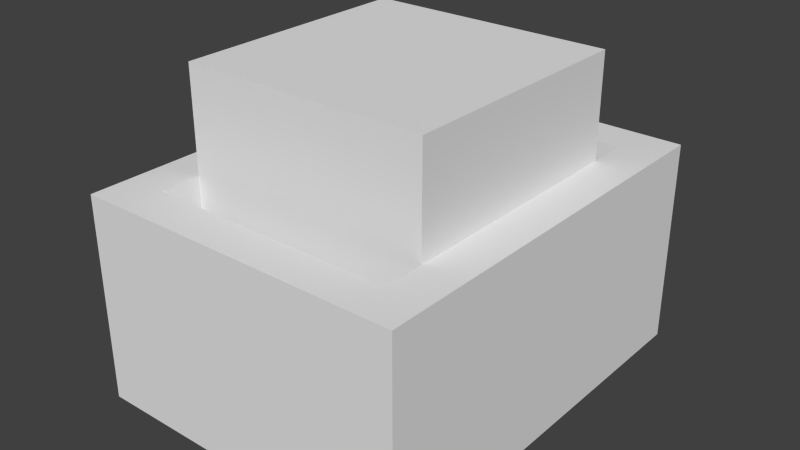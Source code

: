 # Source: minecart.blend  (saved by Blender 2.76.0; exported with 4.5.12 LTS)
import bpy
from mathutils import Matrix  # noqa: F401  (used for matrix-valued properties, if any)

bpy.ops.wm.read_factory_settings(use_empty=True)
scene = bpy.context.scene
scene.name = 'Scene'

# ---- collections
col_collection_1 = bpy.data.collections.new('Collection 1'); scene.collection.children.link(col_collection_1)

# ---- materials (node trees are filled in below, after node groups)
mat_minecart = bpy.data.materials.new('Minecart')
mat_minecart.alpha_threshold = 0.0
mat_minecart.use_transparent_shadow = False
mat_minecart.roughness = 0.5
mat_minecart.line_color = (0.0, 0.0, 0.0, 1.0)

# ---- material node trees

# ---- world
world_world = bpy.data.worlds.new('World'); scene.world = world_world
world_world.color = (0.05088, 0.05088, 0.05088)
world_world.use_sun_shadow = False
world_world.sun_shadow_jitter_overblur = 0.0
world_world.cycles.sampling_method = 'MANUAL'
world_world.cycles.sample_map_resolution = 256

# ---- meshes
me_cube_005 = bpy.data.meshes.new('Cube.005')
me_cube_005.from_pydata([(-1.0, -1.0, -1.0), (-1.0, -1.0, 1.0), (-1.0, 1.0, -1.0), (-1.0, 1.0, 1.0)], [], [(1, 3, 2, 0)])
_uv = me_cube_005.uv_layers.new(name='UVMap')
_uv.uv.foreach_set('vector', [1.0, 1.0, 0.0, 1.0, 0.0, 0.0, 1.0, 0.0])
me_cube_005.use_remesh_preserve_volume = False
me_cube_005.use_remesh_preserve_attributes = False
me_cube_005.use_mirror_vertex_groups = False
me_cube_005.update()
me_cube_004 = bpy.data.meshes.new('Cube.004')
me_cube_004.from_pydata([(1.0, -1.0, -1.0), (1.0, -1.0, 1.0), (1.0, 1.0, -1.0), (1.0, 1.0, 1.0)], [], [(3, 1, 0, 2)])
_uv = me_cube_004.uv_layers.new(name='UVMap')
_uv.uv.foreach_set('vector', [1.0, 1.0, 0.0, 1.0, 0.0, 0.0, 1.0, 0.0])
me_cube_004.use_remesh_preserve_volume = False
me_cube_004.use_remesh_preserve_attributes = False
me_cube_004.use_mirror_vertex_groups = False
me_cube_004.update()
me_cube_003 = bpy.data.meshes.new('Cube.003')
me_cube_003.from_pydata([(-1.0, -1.0, 1.0), (-1.0, 1.0, 1.0), (1.0, -1.0, 1.0), (1.0, 1.0, 1.0)], [], [(2, 3, 1, 0)])
_uv = me_cube_003.uv_layers.new(name='UVMap')
_uv.uv.foreach_set('vector', [0.0, 1.0, 0.0, 0.0, 1.0, 0.0, 1.0, 1.0])
me_cube_003.use_remesh_preserve_volume = False
me_cube_003.use_remesh_preserve_attributes = False
me_cube_003.use_mirror_vertex_groups = False
me_cube_003.update()
me_cube_002 = bpy.data.meshes.new('Cube.002')
me_cube_002.from_pydata([(-1.0, -1.0, -1.0), (-1.0, 1.0, -1.0), (1.0, -1.0, -1.0), (1.0, 1.0, -1.0)], [], [(0, 1, 3, 2)])
_uv = me_cube_002.uv_layers.new(name='UVMap')
_uv.uv.foreach_set('vector', [1.0, 0.0, 1.0, 1.0, 0.0, 1.0, 0.0, 0.0])
me_cube_002.use_remesh_preserve_volume = False
me_cube_002.use_remesh_preserve_attributes = False
me_cube_002.use_mirror_vertex_groups = False
me_cube_002.update()
me_cube_001 = bpy.data.meshes.new('Cube.001')
me_cube_001.from_pydata([(-1.0, 1.0, -1.0), (-1.0, 1.0, 1.0), (1.0, 1.0, -1.0), (1.0, 1.0, 1.0)], [], [(1, 3, 2, 0)])
_uv = me_cube_001.uv_layers.new(name='UVMap')
_uv.uv.foreach_set('vector', [1.0, 1.0, 0.0, 1.0, 0.0, 0.0, 1.0, 0.0])
me_cube_001.use_remesh_preserve_volume = False
me_cube_001.use_remesh_preserve_attributes = False
me_cube_001.use_mirror_vertex_groups = False
me_cube_001.update()
me_cube = bpy.data.meshes.new('Cube')
me_cube.from_pydata([(-1.0, -1.0, -1.0), (-1.0, -1.0, 1.0), (1.0, -1.0, -1.0), (1.0, -1.0, 1.0)], [], [(3, 1, 0, 2)])
_uv = me_cube.uv_layers.new(name='UVMap')
_uv.uv.foreach_set('vector', [1.0, 1.0, 0.0, 1.0, 0.0, 0.0, 1.0, 0.0])
me_cube.use_remesh_preserve_volume = False
me_cube.use_remesh_preserve_attributes = False
me_cube.use_mirror_vertex_groups = False
me_cube.update()
me_cube_696 = bpy.data.meshes.new('Cube.696')
me_cube_696.from_pydata([(-0.5, -0.625, 0.0), (0.5, -0.625, 0.0), (-0.5, -0.625, 0.125), (0.5, 0.625, 0.0), (-0.5, 0.625, 0.0), (0.5, 0.5, 0.125), (-0.5, 0.5, 0.125), (-0.5, 0.625, 0.125), (0.5, -0.625, 0.125), (-0.5, -0.625, 0.625), (0.5, -0.625, 0.625), (0.5, 0.625, 0.125), (0.5, 0.625, 0.625), (0.5, 0.5, 0.625), (-0.5, 0.5, 0.625), (-0.5, 0.625, 0.625), (-0.375, 0.5, 0.125), (-0.375, -0.5, 0.125), (-0.5, -0.5, 0.125), (-0.375, 0.5, 0.625), (-0.375, -0.5, 0.625), (-0.5, -0.5, 0.625), (-0.5, 0.5, 0.0), (-0.375, 0.5, 0.0), (-0.375, -0.5, 0.0), (-0.5, -0.5, 0.0), (0.5, -0.5, 0.0), (0.5, 0.5, 0.0), (0.5, -0.5, 0.125), (0.375, -0.5, 0.0), (0.375, 0.5, 0.0), (0.375, -0.5, 0.125), (0.375, 0.5, 0.125), (0.5, -0.5, 0.625), (0.375, -0.5, 0.625), (0.375, 0.5, 0.625)], [], [(31, 32, 16, 17), (29, 24, 23, 30), (2, 0, 1, 8), (28, 26, 27, 5), (26, 28, 8, 1), (26, 29, 30, 27), (12, 15, 14, 13), (0, 2, 18, 25), (6, 22, 25, 18), (16, 19, 20, 17), (14, 6, 18, 21), (22, 23, 24, 25), (14, 21, 20, 19), (12, 11, 7, 15), (6, 14, 15, 7), (5, 13, 14, 6), (0, 25, 26, 1), (11, 12, 13, 5), (9, 2, 8, 10), (28, 33, 10, 8), (18, 21, 33, 28), (2, 9, 21, 18), (9, 10, 33, 21), (11, 3, 4, 7), (22, 6, 7, 4), (3, 11, 5, 27), (3, 27, 22, 4), (33, 13, 35, 34), (31, 34, 35, 32), (33, 28, 5, 13)])
_uv = me_cube_696.uv_layers.new(name='UVMap')
_uv.uv.foreach_set('vector', [0.6562, 0.5625, 0.4062, 0.5625, 0.4062, 0.1875, 0.6562, 0.1875, 0.0625, 0.5625, 0.0625, 0.1875, 0.3125, 0.1875, 0.3125, 0.5625, 0.375, 0.625, 0.3438, 0.625, 0.3438, 0.125, 0.375, 0.125, 0.375, 0.6875, 0.375, 0.625, 0.625, 0.625, 0.625, 0.6875, 0.3125, 0.6875, 0.3125, 0.625, 0.3438, 0.625, 0.3438, 0.6875, 0.0625, 0.625, 0.0625, 0.5625, 0.3125, 0.5625, 0.3125, 0.625, 0.2812, 1.0, 0.03125, 1.0, 0.03125, 0.9375, 0.2812, 0.9375, 0.625, 0.625, 0.6562, 0.625, 0.6562, 0.6875, 0.625, 0.6875, 0.0625, 0.6875, 0.0625, 0.625, 0.3125, 0.625, 0.3125, 0.6875, 0.2812, 0.6875, 0.2812, 0.9375, 0.03125, 0.9375, 0.03125, 0.6875, 0.3125, 0.9375, 0.3125, 0.6875, 0.5625, 0.6875, 0.5625, 0.9375, 0.0625, 0.1875, 0.0625, 0.125, 0.3125, 0.125, 0.3125, 0.1875, 0.2812, 1.0, 0.03125, 1.0, 0.03125, 0.9375, 0.2812, 0.9375, 0.3125, 0.9375, 0.3125, 0.6875, 0.5625, 0.6875, 0.5625, 0.9375, 0.2812, 0.6875, 0.2812, 0.9375, 0.3125, 0.9375, 0.3125, 0.6875, 0.2812, 0.6875, 0.2812, 0.9375, 0.03125, 0.9375, 0.03125, 0.6875, 0.3438, 0.625, 0.3125, 0.625, 0.3125, 0.125, 0.3438, 0.125, 0.0, 0.6875, 0.0, 0.9375, 0.03125, 0.9375, 0.03125, 0.6875, 0.3125, 0.9375, 0.3125, 0.6875, 0.5625, 0.6875, 0.5625, 0.9375, 0.2812, 0.6875, 0.2812, 0.9375, 0.3125, 0.9375, 0.3125, 0.6875, 0.2812, 0.6875, 0.2812, 0.9375, 0.03125, 0.9375, 0.03125, 0.6875, 0.0, 0.6875, 0.0, 0.9375, 0.03125, 0.9375, 0.03125, 0.6875, 0.2812, 1.0, 0.03125, 1.0, 0.03125, 0.9375, 0.2812, 0.9375, 0.0, 0.125, 0.03125, 0.125, 0.03125, 0.625, 0.0, 0.625, 0.0625, 0.625, 0.0625, 0.6875, 0.03125, 0.6875, 0.03125, 0.625, 0.03125, 0.625, 0.0625, 0.625, 0.0625, 0.6875, 0.03125, 0.6875, 0.0625, 0.625, 0.03125, 0.625, 0.03125, 0.125, 0.0625, 0.125, 0.2812, 1.0, 0.03125, 1.0, 0.03125, 0.9375, 0.2812, 0.9375, 0.2812, 0.6875, 0.2812, 0.9375, 0.03125, 0.9375, 0.03125, 0.6875, 0.3125, 0.9375, 0.3125, 0.6875, 0.5625, 0.6875, 0.5625, 0.9375])
me_cube_696.materials.append(mat_minecart)
me_cube_696.use_remesh_preserve_volume = False
me_cube_696.use_remesh_preserve_attributes = False
me_cube_696.use_mirror_vertex_groups = False
me_cube_696.update()
me_upper = bpy.data.meshes.new('upper')
me_upper.from_pydata([(-0.1428, -1.119, -0.1878), (-0.1428, -1.119, 1.412), (-0.1428, -0.9759, -0.1878), (-0.1428, -0.9759, 1.412), (0.1428, -1.119, -0.1878), (0.1428, -1.119, 1.412), (0.1428, -0.9759, -0.1878), (0.1428, -0.9759, 1.412), (-0.9993, -0.9755, -2.988), (-0.9993, -0.9755, 1.012), (-0.9993, 1.023, -2.988), (-0.9993, 1.023, 1.012), (0.9993, -0.9755, -2.988), (0.9993, -0.9755, 1.012), (0.9993, 1.023, -2.988), (0.9993, 1.023, 1.012), (-1.0, -0.9762, 0.6082), (-1.0, -0.9762, 2.608), (-1.0, 1.024, 0.6082), (-1.0, 1.024, 2.608), (1.0, -0.9762, 0.6082), (1.0, -0.9762, 2.608), (1.0, 1.024, 0.6082), (1.0, 1.024, 2.608)], [], [(0, 1, 3, 2), (2, 3, 7, 6), (6, 7, 5, 4), (4, 5, 1, 0), (2, 6, 4, 0), (7, 3, 1, 5), (8, 9, 11, 10), (10, 11, 15, 14), (14, 15, 13, 12), (12, 13, 9, 8), (10, 14, 12, 8), (15, 11, 9, 13), (16, 17, 19, 18), (18, 19, 23, 22), (22, 23, 21, 20), (20, 21, 17, 16), (18, 22, 20, 16), (23, 19, 17, 21)])
_uv = me_upper.uv_layers.new(name='UVMap')
_uv.uv.foreach_set('vector', [0.01562, 0.9219, 0.01562, 0.9844, 0.0, 0.9844, 0.0, 0.9219, 0.09375, 0.9219, 0.09375, 0.9844, 0.0625, 0.9844, 0.0625, 0.9219, 0.0625, 0.9219, 0.0625, 0.9844, 0.04688, 0.9844, 0.04688, 0.9219, 0.04688, 0.9219, 0.04688, 0.9844, 0.01562, 0.9844, 0.01562, 0.9219, 0.04688, 0.9844, 0.07812, 0.9844, 0.07812, 1.0, 0.04688, 1.0, 0.04688, 1.0, 0.01562, 1.0, 0.01562, 0.9844, 0.04688, 0.9844, 0.2188, 0.3281, 0.2188, 0.4844, 0.0, 0.4844, 0.0, 0.3281, 0.875, 0.3281, 0.875, 0.4844, 0.6562, 0.4844, 0.6562, 0.3281, 0.6562, 0.3281, 0.6562, 0.4844, 0.4375, 0.4844, 0.4375, 0.3281, 0.4375, 0.3281, 0.4375, 0.4844, 0.2188, 0.4844, 0.2188, 0.3281, 0.6562, 0.7031, 0.4375, 0.7031, 0.4375, 0.4844, 0.6562, 0.4844, 0.4375, 0.7031, 0.2188, 0.7031, 0.2188, 0.4844, 0.4375, 0.4844, 0.2188, 0.7031, 0.2188, 0.7812, 0.0, 0.7812, 0.0, 0.7031, 0.875, 0.7031, 0.875, 0.7812, 0.6562, 0.7812, 0.6562, 0.7031, 0.6562, 0.7031, 0.6562, 0.7812, 0.4375, 0.7812, 0.4375, 0.7031, 0.4375, 0.7031, 0.4375, 0.7812, 0.2188, 0.7812, 0.2188, 0.7031, 0.6562, 1.0, 0.4375, 1.0, 0.4375, 0.7812, 0.6562, 0.7812, 0.4375, 1.0, 0.2188, 1.0, 0.2188, 0.7812, 0.4375, 0.7812])
me_upper.use_remesh_preserve_volume = False
me_upper.use_remesh_preserve_attributes = False
me_upper.use_mirror_vertex_groups = False
me_upper.update()
me_cube_012 = bpy.data.meshes.new('Cube.012')
me_cube_012.from_pydata([(-1.0, -1.0, 0.0), (-1.0, 1.0, 0.0), (1.0, -1.0, 0.0), (1.0, 1.0, 0.0)], [], [(2, 3, 1, 0)])
_uv = me_cube_012.uv_layers.new(name='UVMap')
_uv.uv.foreach_set('vector', [1.0, 0.0, 1.0, 1.0, 0.0, 1.0, 0.0, 0.0])
me_cube_012.use_remesh_preserve_volume = False
me_cube_012.use_remesh_preserve_attributes = False
me_cube_012.use_mirror_vertex_groups = False
me_cube_012.update()
me_cube_007 = bpy.data.meshes.new('Cube.007')
me_cube_007.from_pydata([(-1.0, -0.9992, -5.247), (-1.0, -0.9992, -3.247), (-1.0, 1.001, -5.247), (-1.0, 1.001, -3.247), (1.0, -0.9992, -5.247), (1.0, -0.9992, -3.247), (1.0, 1.001, -5.247), (1.0, 1.001, -3.247), (-2.0, -1.999, -3.247), (-2.0, -1.999, -0.2469), (-2.0, 2.001, -3.247), (-2.0, 2.001, -0.2469), (2.0, -1.999, -3.247), (2.0, -1.999, -0.2469), (2.0, 2.001, -3.247), (2.0, 2.001, -0.2469), (3.0, -3.003, 0.2531), (3.0, -3.003, 2.753), (3.0, 2.997, 0.2531), (3.0, 2.997, 2.753), (4.0, -3.003, 0.2531), (4.0, -3.003, 2.753), (4.0, 2.997, 0.2531), (4.0, 2.997, 2.753), (-4.0, -3.003, 0.2531), (-4.0, -3.003, 2.753), (-4.0, 2.997, 0.2531), (-4.0, 2.997, 2.753), (-3.0, -3.003, 0.2531), (-3.0, -3.003, 2.753), (-3.0, 2.997, 0.2531), (-3.0, 2.997, 2.753), (-4.0, 3.001, 0.2531), (-4.0, 3.001, 2.753), (-4.0, 4.001, 0.2531), (-4.0, 4.001, 2.753), (4.0, 3.001, 0.2531), (4.0, 3.001, 2.753), (4.0, 4.001, 0.2531), (4.0, 4.001, 2.753), (-4.0, -3.999, 0.2531), (-4.0, -3.999, 2.753), (-4.0, -2.999, 0.2531), (-4.0, -2.999, 2.753), (4.0, -3.999, 0.2531), (4.0, -3.999, 2.753), (4.0, -2.999, 0.2531), (4.0, -2.999, 2.753), (-4.0, -3.999, -0.2469), (-4.0, -3.999, 0.2531), (-4.0, 4.001, -0.2469), (-4.0, 4.001, 0.2531), (4.0, -3.999, -0.2469), (4.0, -3.999, 0.2531), (4.0, 4.001, -0.2469), (4.0, 4.001, 0.2531)], [], [(1, 3, 2, 0), (3, 7, 6, 2), (7, 5, 4, 6), (5, 1, 0, 4), (0, 2, 6, 4), (9, 11, 10, 8), (11, 15, 14, 10), (15, 13, 12, 14), (13, 9, 8, 12), (8, 10, 14, 12), (17, 19, 18, 16), (19, 23, 22, 18), (23, 21, 20, 22), (21, 17, 16, 20), (25, 27, 26, 24), (27, 31, 30, 26), (31, 29, 28, 30), (29, 25, 24, 28), (33, 35, 34, 32), (35, 39, 38, 34), (39, 37, 36, 38), (37, 33, 32, 36), (41, 43, 42, 40), (43, 47, 46, 42), (47, 45, 44, 46), (45, 41, 40, 44), (49, 51, 50, 48), (51, 55, 54, 50), (55, 53, 52, 54), (53, 49, 48, 52), (48, 50, 54, 52)])
_uv = me_cube_007.uv_layers.new(name='UVMap')
_uv.uv.foreach_set('vector', [0.625, 0.25, 0.375, 0.25, 0.375, 0.0, 0.625, 0.0, 0.625, 0.25, 0.375, 0.25, 0.375, 0.0, 0.625, 0.0, 0.625, 0.25, 0.375, 0.25, 0.375, 0.0, 0.625, 0.0, 0.625, 0.25, 0.375, 0.25, 0.375, 0.0, 0.625, 0.0, 0.375, 0.625, 0.375, 0.375, 0.625, 0.375, 0.625, 0.625, 0.75, 0.625, 0.25, 0.625, 0.25, 0.25, 0.75, 0.25, 0.75, 0.625, 0.25, 0.625, 0.25, 0.25, 0.75, 0.25, 0.75, 0.625, 0.25, 0.625, 0.25, 0.25, 0.75, 0.25, 0.75, 0.625, 0.25, 0.625, 0.25, 0.25, 0.75, 0.25, 0.25, 0.75, 0.25, 0.25, 0.75, 0.25, 0.75, 0.75, 0.875, 1.0, 0.125, 1.0, 0.125, 0.6875, 0.875, 0.6875, 1.0, 1.0, 0.875, 1.0, 0.875, 0.6875, 1.0, 0.6875, 0.875, 1.0, 0.125, 1.0, 0.125, 0.6875, 0.875, 0.6875, 0.125, 1.0, 0.0, 1.0, 0.0, 0.6875, 0.125, 0.6875, 0.875, 1.0, 0.125, 1.0, 0.125, 0.6875, 0.875, 0.6875, 1.0, 1.0, 0.875, 1.0, 0.875, 0.6875, 1.0, 0.6875, 0.875, 1.0, 0.125, 1.0, 0.125, 0.6875, 0.875, 0.6875, 0.125, 1.0, 0.0, 1.0, 0.0, 0.6875, 0.125, 0.6875, 0.125, 1.0, 0.0, 1.0, 0.0, 0.6875, 0.125, 0.6875, 1.0, 1.0, 0.0, 1.0, 0.0, 0.6875, 1.0, 0.6875, 1.0, 1.0, 0.875, 1.0, 0.875, 0.6875, 1.0, 0.6875, 1.0, 1.0, 0.0, 1.0, 0.0, 0.6875, 1.0, 0.6875, 1.0, 1.0, 0.875, 1.0, 0.875, 0.6875, 1.0, 0.6875, 1.0, 1.0, 0.0, 1.0, 0.0, 0.6875, 1.0, 0.6875, 0.125, 1.0, 0.0, 1.0, 0.0, 0.6875, 0.125, 0.6875, 1.0, 1.0, 0.0, 1.0, 0.0, 0.6875, 1.0, 0.6875, 1.0, 0.6875, 0.0, 0.6875, 0.0, 0.625, 1.0, 0.625, 1.0, 0.6875, 0.0, 0.6875, 0.0, 0.625, 1.0, 0.625, 1.0, 0.6875, 0.0, 0.6875, 0.0, 0.625, 1.0, 0.625, 1.0, 0.6875, 0.0, 0.6875, 0.0, 0.625, 1.0, 0.625, 0.0, 1.0, 0.0, 0.0, 1.0, 0.0, 1.0, 1.0])
me_cube_007.use_remesh_preserve_volume = False
me_cube_007.use_remesh_preserve_attributes = False
me_cube_007.use_mirror_vertex_groups = False
me_cube_007.update()
me_cube_011 = bpy.data.meshes.new('Cube.011')
me_cube_011.from_pydata([(-8.0, -1.001, 1.788e-07), (-8.0, 0.9993, 1.788e-07), (-6.0, -1.001, 1.788e-07), (-6.0, 0.9993, 1.788e-07), (6.0, -1.001, -2.98e-07), (6.0, 0.9993, -2.98e-07), (8.0, -1.001, -2.98e-07), (8.0, 0.9993, -2.98e-07), (-8.0, 1.001, 1.788e-07), (-8.0, 1.334, 1.788e-07), (8.0, 1.001, -2.98e-07), (8.0, 1.334, -2.98e-07), (-8.0, -1.333, 1.788e-07), (-8.0, -0.9995, 1.788e-07), (8.0, -1.333, -2.98e-07), (8.0, -0.9995, -2.98e-07)], [], [(2, 3, 1, 0), (6, 7, 5, 4), (10, 11, 9, 8), (14, 15, 13, 12)])
_uv = me_cube_011.uv_layers.new(name='UVMap')
_uv.uv.foreach_set('vector', [0.125, 0.125, 0.125, 0.875, 0.0, 0.875, 0.0, 0.125, 1.0, 0.125, 1.0, 0.875, 0.875, 0.875, 0.875, 0.125, 1.0, 0.875, 1.0, 1.0, 0.0, 1.0, 0.0, 0.875, 1.0, 0.0, 1.0, 0.125, 0.0, 0.125, 0.0, 0.0])
me_cube_011.use_remesh_preserve_volume = False
me_cube_011.use_remesh_preserve_attributes = False
me_cube_011.use_mirror_vertex_groups = False
me_cube_011.update()

# ---- objects
ob_cube_5_right = bpy.data.objects.new('Cube_5_right', me_cube_005)
ob_cube_4_left = bpy.data.objects.new('Cube_4_left', me_cube_004)
ob_cube_0_top = bpy.data.objects.new('Cube_0_top', me_cube_003)
ob_cube_1_bottom = bpy.data.objects.new('Cube_1_bottom', me_cube_002)
ob_cube_3_backside = bpy.data.objects.new('Cube_3_backside', me_cube_001)
ob_cube_2_front = bpy.data.objects.new('Cube_2_front', me_cube)
ob_minecart = bpy.data.objects.new('Minecart', me_cube_696)
ob_chest = bpy.data.objects.new('chest', me_upper)
ob_ins_1_top_floor = bpy.data.objects.new('ins_1_top_floor', me_cube_012)
ob_out_3_bottom = bpy.data.objects.new('out_3_bottom', me_cube_007)
ob_top_1_top_right_top = bpy.data.objects.new('top_1_top_right_top', me_cube_011)

# ---- transforms, parenting, visibility, modifiers, constraints
ob_cube_5_right.location = (0.0, 0.0, 1.885)
ob_cube_5_right.scale = (3.75, 3.75, 3.75)
ob_cube_5_right.lineart.crease_threshold = 0.0
ob_cube_4_left.location = (0.0, 0.0, 1.885)
ob_cube_4_left.scale = (3.75, 3.75, 3.75)
ob_cube_4_left.lineart.crease_threshold = 0.0
ob_cube_0_top.location = (0.0, 0.0, 1.885)
ob_cube_0_top.scale = (3.75, 3.75, 3.75)
ob_cube_0_top.lineart.crease_threshold = 0.0
ob_cube_1_bottom.location = (0.0, 0.0, 1.885)
ob_cube_1_bottom.scale = (3.75, 3.75, 3.75)
ob_cube_1_bottom.lineart.crease_threshold = 0.0
ob_cube_3_backside.location = (0.0, 0.0, 1.885)
ob_cube_3_backside.scale = (3.75, 3.75, 3.75)
ob_cube_3_backside.lineart.crease_threshold = 0.0
ob_cube_2_front.location = (0.0, 0.0, 1.885)
ob_cube_2_front.scale = (3.75, 3.75, 3.75)
ob_cube_2_front.lineart.crease_threshold = 0.0
ob_minecart.location = (0.0, 0.0, -3.753)
ob_minecart.scale = (10.0, 10.0, 10.0)
ob_minecart.lock_rotations_4d = False
ob_minecart.empty_display_type = 'ARROWS'
ob_minecart.lineart.crease_threshold = 0.0
ob_chest.location = (0.0, 0.0, 1.75)
ob_chest.scale = (3.168, 3.168, 1.131)
ob_chest.lineart.crease_threshold = 0.0
_vg = ob_chest.vertex_groups.new(name='lower')
_vg.add([8, 9, 10, 11, 12, 13, 14, 15], 1.0, 'REPLACE')
_vg = ob_chest.vertex_groups.new(name='upper')
_vg.add([0, 1, 2, 3, 4, 5, 6, 7, 16, 17, 18, 19, 20, 21, 22, 23], 1.0, 'REPLACE')
_m = ob_chest.modifiers.new('Armature', 'ARMATURE')
ob_ins_1_top_floor.location = (-6.579e-08, 0.005425, 1.097)
ob_ins_1_top_floor.scale = (3.732, 3.732, 0.2332)
ob_ins_1_top_floor.lineart.crease_threshold = 0.0
ob_out_3_bottom.location = (-6.03e-08, 0.004713, 0.8607)
ob_out_3_bottom.scale = (0.9329, 0.9329, 0.9329)
ob_out_3_bottom.lineart.crease_threshold = 0.0
ob_top_1_top_right_top.location = (1.566e-07, 0.004013, 3.429)
ob_top_1_top_right_top.scale = (0.4664, 2.799, 1.166)
ob_top_1_top_right_top.lineart.crease_threshold = 0.0

# ---- collection membership
col_collection_1.objects.link(ob_cube_5_right)
col_collection_1.objects.link(ob_cube_4_left)
col_collection_1.objects.link(ob_cube_0_top)
col_collection_1.objects.link(ob_cube_1_bottom)
col_collection_1.objects.link(ob_cube_3_backside)
col_collection_1.objects.link(ob_cube_2_front)
col_collection_1.objects.link(ob_minecart)
col_collection_1.objects.link(ob_chest)
col_collection_1.objects.link(ob_ins_1_top_floor)
col_collection_1.objects.link(ob_out_3_bottom)
col_collection_1.objects.link(ob_top_1_top_right_top)

# ---- scene / render settings (as saved in the file)
scene.frame_start = 1; scene.frame_end = 250; scene.frame_set(1)
scene.render.engine = 'BLENDER_EEVEE_NEXT'
scene.render.resolution_percentage = 50
scene.render.dither_intensity = 0.0
scene.render.film_transparent = True
scene.cycles.use_denoising = False
scene.cycles.samples = 10
scene.cycles.sampling_pattern = 'TABULATED_SOBOL'
scene.cycles.light_sampling_threshold = 0.0
scene.cycles.use_adaptive_sampling = False
scene.cycles.use_light_tree = False
scene.cycles.blur_glossy = 0.0
scene.cycles.pixel_filter_type = 'GAUSSIAN'
scene.cycles.sample_clamp_indirect = 0.0
scene.view_settings.view_transform = 'Standard'
bpy.context.view_layer.update()

# ---- added for rendering (the .blend has no active camera and no usable light): camera, sun
cam_auto = bpy.data.cameras.new('AutoCamera')
cam_auto.lens = 50.0
cam_auto.sensor_width = 36.0
cam_auto.clip_end = 1000.0
ob_auto_camera = bpy.data.objects.new('AutoCamera', cam_auto)
scene.collection.objects.link(ob_auto_camera)
ob_auto_camera.location = (17.3033, -20.7639, 14.6432)
ob_auto_camera.rotation_euler = (1.09748, -7.21219e-08, 0.694738)
scene.camera = ob_auto_camera
light_auto_sun = bpy.data.lights.new('AutoSun', 'SUN')
light_auto_sun.energy = 3.0
light_auto_sun.angle = 0.0523599
ob_auto_sun = bpy.data.objects.new('AutoSun', light_auto_sun)
scene.collection.objects.link(ob_auto_sun)
ob_auto_sun.rotation_euler = (0.872665, 0.174533, 0.523599)
bpy.context.view_layer.update()
